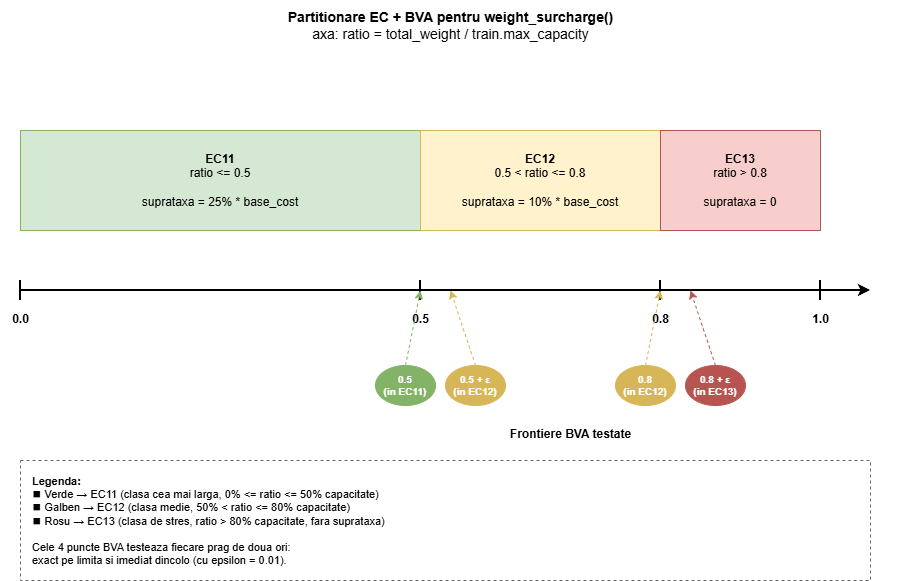

The diagram above was exported from draw.io. Its source (the exported page's mxGraphModel, read from the mxfile embedded in the PNG):
<mxGraphModel dx="1414" dy="777" grid="1" gridSize="10" guides="1" tooltips="1" connect="1" arrows="1" fold="1" page="1" pageScale="1" pageWidth="1100" pageHeight="600" math="0" shadow="0">
  <root>
    <mxCell id="0" />
    <mxCell id="1" parent="0" />
    <mxCell id="title" parent="1" style="text;html=1;align=center;verticalAlign=middle;fontSize=14;" value="&lt;b&gt;Partitionare EC + BVA pentru weight_surcharge()&lt;/b&gt;&#10;axa: ratio = total_weight / train.max_capacity" vertex="1">
      <mxGeometry height="50" width="900" x="80" y="30" as="geometry" />
    </mxCell>
    <mxCell id="ec11" parent="1" style="rounded=0;whiteSpace=wrap;html=1;fillColor=#d5e8d4;strokeColor=#82b366;fontSize=12;" value="&lt;b&gt;EC11&lt;/b&gt;&#10;ratio &lt;= 0.5&#10;&#10;suprataxa = 25% * base_cost" vertex="1">
      <mxGeometry height="100" width="400" x="100" y="160" as="geometry" />
    </mxCell>
    <mxCell id="ec12" parent="1" style="rounded=0;whiteSpace=wrap;html=1;fillColor=#fff2cc;strokeColor=#d6b656;fontSize=12;" value="&lt;b&gt;EC12&lt;/b&gt;&#10;0.5 &lt; ratio &lt;= 0.8&#10;&#10;suprataxa = 10% * base_cost" vertex="1">
      <mxGeometry height="100" width="240" x="500" y="160" as="geometry" />
    </mxCell>
    <mxCell id="ec13" parent="1" style="rounded=0;whiteSpace=wrap;html=1;fillColor=#f8cecc;strokeColor=#b85450;fontSize=12;" value="&lt;b&gt;EC13&lt;/b&gt;&#10;ratio &gt; 0.8&#10;&#10;suprataxa = 0" vertex="1">
      <mxGeometry height="100" width="160" x="740" y="160" as="geometry" />
    </mxCell>
    <mxCell id="axis" edge="1" parent="1" style="endArrow=classic;html=1;rounded=0;strokeWidth=2;" value="">
      <mxGeometry relative="1" as="geometry">
        <mxPoint x="100" y="320" as="sourcePoint" />
        <mxPoint x="950" y="320" as="targetPoint" />
      </mxGeometry>
    </mxCell>
    <mxCell id="t0" edge="1" parent="1" style="endArrow=none;html=1;strokeWidth=2;" value="">
      <mxGeometry relative="1" as="geometry">
        <mxPoint x="100" y="310" as="sourcePoint" />
        <mxPoint x="100" y="330" as="targetPoint" />
      </mxGeometry>
    </mxCell>
    <mxCell id="l0" parent="1" style="text;html=1;align=center;fontSize=12;fontStyle=1;" value="0.0" vertex="1">
      <mxGeometry height="20" width="40" x="80" y="335" as="geometry" />
    </mxCell>
    <mxCell id="t05" edge="1" parent="1" style="endArrow=none;html=1;strokeWidth=2;" value="">
      <mxGeometry relative="1" as="geometry">
        <mxPoint x="500" y="310" as="sourcePoint" />
        <mxPoint x="500" y="330" as="targetPoint" />
      </mxGeometry>
    </mxCell>
    <mxCell id="l05" parent="1" style="text;html=1;align=center;fontSize=12;fontStyle=1;" value="0.5" vertex="1">
      <mxGeometry height="20" width="40" x="480" y="335" as="geometry" />
    </mxCell>
    <mxCell id="t08" edge="1" parent="1" style="endArrow=none;html=1;strokeWidth=2;" value="">
      <mxGeometry relative="1" as="geometry">
        <mxPoint x="740" y="310" as="sourcePoint" />
        <mxPoint x="740" y="330" as="targetPoint" />
      </mxGeometry>
    </mxCell>
    <mxCell id="l08" parent="1" style="text;html=1;align=center;fontSize=12;fontStyle=1;" value="0.8" vertex="1">
      <mxGeometry height="20" width="40" x="720" y="335" as="geometry" />
    </mxCell>
    <mxCell id="t10" edge="1" parent="1" style="endArrow=none;html=1;strokeWidth=2;" value="">
      <mxGeometry relative="1" as="geometry">
        <mxPoint x="900" y="310" as="sourcePoint" />
        <mxPoint x="900" y="330" as="targetPoint" />
      </mxGeometry>
    </mxCell>
    <mxCell id="l10" parent="1" style="text;html=1;align=center;fontSize=12;fontStyle=1;" value="1.0" vertex="1">
      <mxGeometry height="20" width="40" x="880" y="335" as="geometry" />
    </mxCell>
    <mxCell id="bva05_in" parent="1" style="ellipse;whiteSpace=wrap;html=1;fillColor=#82b366;strokeColor=#82b366;fontColor=#ffffff;fontSize=10;fontStyle=1;" value="0.5&#10;(in EC11)" vertex="1">
      <mxGeometry height="40" width="60" x="455" y="395" as="geometry" />
    </mxCell>
    <mxCell id="bva05_arr" edge="1" parent="1" source="bva05_in" style="endArrow=classic;html=1;exitX=0.5;exitY=0;entryX=0.5;entryY=1;dashed=1;strokeColor=#82b366;">
      <mxGeometry relative="1" as="geometry">
        <mxPoint x="500" y="320" as="targetPoint" />
      </mxGeometry>
    </mxCell>
    <mxCell id="bva05eps" parent="1" style="ellipse;whiteSpace=wrap;html=1;fillColor=#d6b656;strokeColor=#d6b656;fontColor=#ffffff;fontSize=10;fontStyle=1;" value="0.5 + ε&#10;(in EC12)" vertex="1">
      <mxGeometry height="40" width="60" x="525" y="395" as="geometry" />
    </mxCell>
    <mxCell id="bva05eps_arr" edge="1" parent="1" source="bva05eps" style="endArrow=classic;html=1;exitX=0.5;exitY=0;entryX=0.5;entryY=1;dashed=1;strokeColor=#d6b656;">
      <mxGeometry relative="1" as="geometry">
        <mxPoint x="530" y="320" as="targetPoint" />
      </mxGeometry>
    </mxCell>
    <mxCell id="bva08_in" parent="1" style="ellipse;whiteSpace=wrap;html=1;fillColor=#d6b656;strokeColor=#d6b656;fontColor=#ffffff;fontSize=10;fontStyle=1;" value="0.8&#10;(in EC12)" vertex="1">
      <mxGeometry height="40" width="60" x="695" y="395" as="geometry" />
    </mxCell>
    <mxCell id="bva08_arr" edge="1" parent="1" source="bva08_in" style="endArrow=classic;html=1;exitX=0.5;exitY=0;entryX=0.5;entryY=1;dashed=1;strokeColor=#d6b656;">
      <mxGeometry relative="1" as="geometry">
        <mxPoint x="740" y="320" as="targetPoint" />
      </mxGeometry>
    </mxCell>
    <mxCell id="bva08eps" parent="1" style="ellipse;whiteSpace=wrap;html=1;fillColor=#b85450;strokeColor=#b85450;fontColor=#ffffff;fontSize=10;fontStyle=1;" value="0.8 + ε&#10;(in EC13)" vertex="1">
      <mxGeometry height="40" width="60" x="765" y="395" as="geometry" />
    </mxCell>
    <mxCell id="bva08eps_arr" edge="1" parent="1" source="bva08eps" style="endArrow=classic;html=1;exitX=0.5;exitY=0;entryX=0.5;entryY=1;dashed=1;strokeColor=#b85450;">
      <mxGeometry relative="1" as="geometry">
        <mxPoint x="770" y="320" as="targetPoint" />
      </mxGeometry>
    </mxCell>
    <mxCell id="bva_label" parent="1" style="text;html=1;align=center;fontSize=12;" value="&lt;b&gt;Frontiere BVA testate&lt;/b&gt;" vertex="1">
      <mxGeometry height="30" width="220" x="540" y="450" as="geometry" />
    </mxCell>
    <mxCell id="legend" parent="1" style="rounded=0;whiteSpace=wrap;html=1;align=left;verticalAlign=top;fillColor=#ffffff;strokeColor=#666666;fontSize=11;spacingLeft=10;spacingTop=8;dashed=1;" value="&lt;b&gt;Legenda:&lt;/b&gt;&#10;◼ Verde  → EC11 (clasa cea mai larga, 0% &lt;= ratio &lt;= 50% capacitate)&#10;◼ Galben → EC12 (clasa medie, 50% &lt;  ratio &lt;= 80% capacitate)&#10;◼ Rosu   → EC13 (clasa de stres, ratio &gt; 80% capacitate, fara suprataxa)&#10;&#10;Cele 4 puncte BVA testeaza fiecare prag de doua ori:&#10;exact pe limita si imediat dincolo (cu epsilon = 0.01)." vertex="1">
      <mxGeometry height="120" width="850" x="100" y="490" as="geometry" />
    </mxCell>
  </root>
</mxGraphModel>